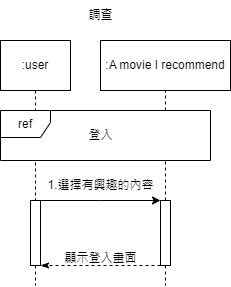

The diagram above was exported from draw.io. Its source (the exported page's mxGraphModel, read from the mxfile embedded in the PNG):
<mxGraphModel dx="794" dy="365" grid="1" gridSize="10" guides="1" tooltips="1" connect="1" arrows="1" fold="1" page="1" pageScale="1" pageWidth="827" pageHeight="1169" background="#ffffff" math="0" shadow="0">
  <root>
    <mxCell id="0" />
    <mxCell id="1" parent="0" />
    <mxCell id="2" value="" style="edgeStyle=orthogonalEdgeStyle;rounded=0;orthogonalLoop=1;jettySize=auto;html=1;dashed=1;endArrow=none;endFill=0;" edge="1" source="3" target="7" parent="1">
      <mxGeometry relative="1" as="geometry" />
    </mxCell>
    <mxCell id="3" value=":user" style="rounded=0;whiteSpace=wrap;html=1;" vertex="1" parent="1">
      <mxGeometry x="170" y="590" width="70" height="50" as="geometry" />
    </mxCell>
    <mxCell id="4" value=":A movie I recommend" style="rounded=0;whiteSpace=wrap;html=1;" vertex="1" parent="1">
      <mxGeometry x="270" y="590" width="130" height="50" as="geometry" />
    </mxCell>
    <mxCell id="5" value="" style="edgeStyle=orthogonalEdgeStyle;rounded=0;orthogonalLoop=1;jettySize=auto;html=1;dashed=1;endArrow=none;endFill=0;" edge="1" source="7" parent="1">
      <mxGeometry relative="1" as="geometry">
        <mxPoint x="205" y="835" as="targetPoint" />
      </mxGeometry>
    </mxCell>
    <mxCell id="6" style="edgeStyle=orthogonalEdgeStyle;rounded=0;orthogonalLoop=1;jettySize=auto;html=1;exitX=1;exitY=0;exitDx=0;exitDy=0;entryX=0;entryY=0;entryDx=0;entryDy=0;" edge="1" source="7" target="11" parent="1">
      <mxGeometry relative="1" as="geometry">
        <Array as="points">
          <mxPoint x="270" y="750" />
          <mxPoint x="270" y="750" />
        </Array>
      </mxGeometry>
    </mxCell>
    <mxCell id="7" value="" style="rounded=0;whiteSpace=wrap;html=1;" vertex="1" parent="1">
      <mxGeometry x="200" y="750" width="10" height="65" as="geometry" />
    </mxCell>
    <mxCell id="8" value="" style="edgeStyle=orthogonalEdgeStyle;rounded=0;orthogonalLoop=1;jettySize=auto;html=1;dashed=1;endArrow=none;endFill=0;" edge="1" source="11" parent="1">
      <mxGeometry relative="1" as="geometry">
        <mxPoint x="335" y="835" as="targetPoint" />
      </mxGeometry>
    </mxCell>
    <mxCell id="9" value="" style="edgeStyle=orthogonalEdgeStyle;rounded=0;orthogonalLoop=1;jettySize=auto;html=1;dashed=1;endArrow=none;endFill=0;" edge="1" source="11" target="4" parent="1">
      <mxGeometry relative="1" as="geometry" />
    </mxCell>
    <mxCell id="10" style="edgeStyle=orthogonalEdgeStyle;rounded=0;orthogonalLoop=1;jettySize=auto;html=1;exitX=0;exitY=1;exitDx=0;exitDy=0;entryX=1;entryY=1;entryDx=0;entryDy=0;dashed=1;endArrow=classicThin;endFill=1;" edge="1" source="11" target="7" parent="1">
      <mxGeometry relative="1" as="geometry">
        <mxPoint x="229.9999999999999" y="885" as="sourcePoint" />
        <Array as="points">
          <mxPoint x="280" y="815" />
          <mxPoint x="280" y="815" />
        </Array>
      </mxGeometry>
    </mxCell>
    <mxCell id="11" value="" style="rounded=0;whiteSpace=wrap;html=1;" vertex="1" parent="1">
      <mxGeometry x="330" y="750" width="10" height="65" as="geometry" />
    </mxCell>
    <mxCell id="12" value="1.選擇有興趣的內容" style="text;html=1;align=center;verticalAlign=middle;resizable=0;points=[];autosize=1;strokeColor=none;fillColor=none;" vertex="1" parent="1">
      <mxGeometry x="205" y="720" width="130" height="30" as="geometry" />
    </mxCell>
    <mxCell id="13" value="顯示登入畫面" style="text;html=1;align=center;verticalAlign=middle;resizable=0;points=[];autosize=1;strokeColor=none;fillColor=none;" vertex="1" parent="1">
      <mxGeometry x="220" y="793" width="100" height="30" as="geometry" />
    </mxCell>
    <mxCell id="14" value="調查" style="text;html=1;align=center;verticalAlign=middle;resizable=0;points=[];autosize=1;strokeColor=none;fillColor=none;" vertex="1" parent="1">
      <mxGeometry x="245" y="550" width="50" height="30" as="geometry" />
    </mxCell>
    <mxCell id="15" value="ref" style="shape=umlFrame;whiteSpace=wrap;html=1;pointerEvents=0;shadow=0;gradientColor=none;fillStyle=auto;fillColor=default;labelBackgroundColor=default;labelBorderColor=none;width=50;height=27;swimlaneFillColor=default;" vertex="1" parent="1">
      <mxGeometry x="170" y="660" width="210" height="50" as="geometry" />
    </mxCell>
    <mxCell id="16" value="登入" style="text;html=1;align=center;verticalAlign=middle;resizable=0;points=[];autosize=1;strokeColor=none;fillColor=none;" vertex="1" parent="1">
      <mxGeometry x="245" y="670" width="50" height="30" as="geometry" />
    </mxCell>
  </root>
</mxGraphModel>